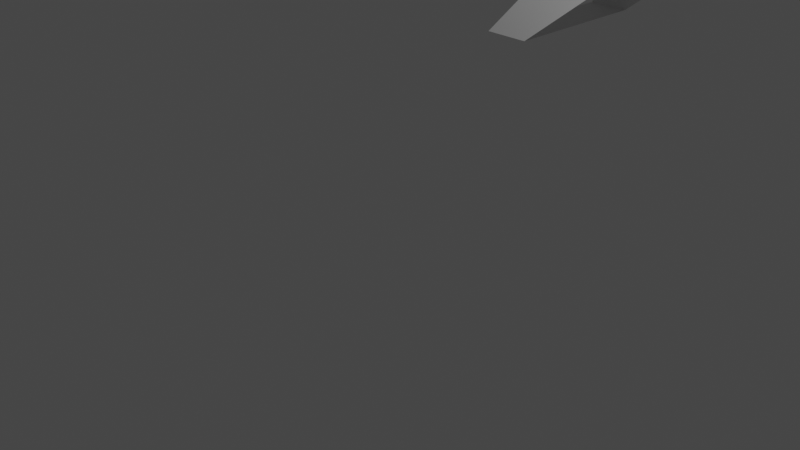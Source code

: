 # Source: Component1.blend  (saved by Blender 3.3.6; exported with 4.5.12 LTS)
import bpy
from mathutils import Matrix  # noqa: F401  (used for matrix-valued properties, if any)

bpy.ops.wm.read_factory_settings(use_empty=True)
scene = bpy.context.scene
scene.name = 'Scene'

# ---- collections
col_collection = bpy.data.collections.new('Collection'); scene.collection.children.link(col_collection)

# ---- materials (node trees are filled in below, after node groups)
mat_material = bpy.data.materials.new('Material')
mat_material.alpha_threshold = 0.0
mat_material.use_transparent_shadow = False
mat_material.roughness = 0.5
mat_material.line_color = (0.0, 0.0, 0.0, 1.0)

# ---- material node trees
mat_material.use_nodes = True; mat_material.node_tree.nodes.clear()
_N = mat_material.node_tree.nodes; _L = mat_material.node_tree.links
n0 = _N.new('ShaderNodeOutputMaterial'); n0.name = 'Material Output'; n0.location = (300, 300)
n1 = _N.new('ShaderNodeBsdfPrincipled'); n1.name = 'Principled BSDF'; n1.location = (10, 300)
n1.distribution = 'GGX'
n1.subsurface_method = 'RANDOM_WALK_SKIN'
n1.inputs[3].default_value = 1.45
n1.inputs[27].default_value = (0.0, 0.0, 0.0, 1.0)
n1.inputs[28].default_value = 1.0
_L.new(n1.outputs[0], n0.inputs[0])
n0.is_active_output = True

# ---- world
world_world = bpy.data.worlds.new('World'); scene.world = world_world
world_world.use_nodes = True; world_world.node_tree.nodes.clear()
_N = world_world.node_tree.nodes; _L = world_world.node_tree.links
n0 = _N.new('ShaderNodeOutputWorld'); n0.name = 'World Output'; n0.location = (300, 300)
n1 = _N.new('ShaderNodeBackground'); n1.name = 'Background'; n1.location = (10, 300)
n1.inputs[0].default_value = (0.05088, 0.05088, 0.05088, 1.0)
_L.new(n1.outputs[0], n0.inputs[0])
n0.is_active_output = True
world_world.color = (0.05088, 0.05088, 0.05088)
world_world.use_sun_shadow = False
world_world.sun_shadow_jitter_overblur = 0.0

# ---- cameras
cam_camera = bpy.data.cameras.new('Camera')
cam_camera.clip_end = 100.0
cam_camera.ortho_scale = 7.314

# ---- lights
light_light = bpy.data.lights.new('Light', 'POINT')
light_light.transmission_factor = 0.0
light_light.energy = 1000.0
light_light.shadow_soft_size = 0.1
light_light.shadow_maximum_resolution = 0.006
light_light.use_absolute_resolution = True

# ---- meshes
me_cube_001 = bpy.data.meshes.new('Cube.001')
me_cube_001.from_pydata([(1.0, -1.39, -1.445), (1.0, 0.6103, -1.445), (3.0, -1.39, 0.555), (3.0, 0.6103, 0.555), (0.4186, -1.39, -1.445), (2.32, 0.6103, 0.555), (1.0, -1.39, -0.8351), (2.325, -1.39, 0.555), (1.0, 0.6103, -0.8553), (0.4481, 0.6103, -1.445), (3.0, -1.39, 0.105), (3.0, 0.6103, 0.1066)], [], [(0, 2, 7, 6), (1, 0, 4, 9), (0, 6, 4), (5, 7, 2, 3), (9, 8, 1), (2, 0, 10), (11, 1, 3), (3, 1, 8, 5), (10, 11, 3, 2)])
_uv = me_cube_001.uv_layers.new(name='UVMap')
_uv.uv.foreach_set('vector', [0.875, 0.5, 0.625, 0.5, 0.7094, 0.5, 0.875, 0.5, 0.625, 0.25, 0.625, 0.25, 0.625, 0.25, 0.625, 0.25, 0.875, 0.5, 0.875, 0.5, 0.875, 0.5, 0.71, 0.5, 0.7094, 0.5, 0.625, 0.5, 0.625, 0.5, 0.625, 0.25, 0.625, 0.25, 0.625, 0.25, 0.625, 0.5, 0.875, 0.5, 0.625, 0.5, 0.625, 0.5, 0.625, 0.25, 0.625, 0.5, 0.625, 0.5, 0.625, 0.25, 0.625, 0.25, 0.625, 0.415, 0.625, 0.5, 0.625, 0.5, 0.625, 0.5, 0.625, 0.5])
me_cube_001.materials.append(mat_material)
me_cube_001.use_mirror_vertex_groups = False
me_cube_001.update()

# ---- objects
ob_light = bpy.data.objects.new('Light', light_light)
ob_camera = bpy.data.objects.new('Camera', cam_camera)
ob_cube_001 = bpy.data.objects.new('Cube.001', me_cube_001)

# ---- transforms, parenting, visibility, modifiers, constraints
ob_light.location = (4.076, 1.005, 5.904)
ob_light.rotation_euler = (0.6503, 0.05522, 1.866)
ob_light.lock_rotations_4d = False
ob_light.empty_display_type = 'ARROWS'
ob_light.color = (0.0, 0.0, 0.0, 0.0)
ob_light.lineart.crease_threshold = 0.0
ob_camera.location = (7.359, -6.926, 4.958)
ob_camera.rotation_euler = (1.109, 0.0, 0.8149)
ob_camera.lock_rotations_4d = False
ob_camera.empty_display_type = 'ARROWS'
ob_camera.color = (0.0, 0.0, 0.0, 0.0)
ob_camera.display_type = 'WIRE'
ob_camera.lineart.crease_threshold = 0.0
ob_cube_001.location = (-2.0, 4.39, 2.445)
ob_cube_001.lock_rotations_4d = False
ob_cube_001.empty_display_type = 'ARROWS'
ob_cube_001.lineart.crease_threshold = 0.0

# ---- collection membership
col_collection.objects.link(ob_light)
col_collection.objects.link(ob_camera)
col_collection.objects.link(ob_cube_001)

# ---- scene / render settings (as saved in the file)
scene.camera = ob_camera
scene.frame_start = 1; scene.frame_end = 250; scene.frame_set(65)
scene.render.engine = 'BLENDER_EEVEE_NEXT'
scene.cycles.sampling_pattern = 'TABULATED_SOBOL'
scene.cycles.use_light_tree = False
scene.view_settings.view_transform = 'Filmic'
bpy.context.view_layer.update()
